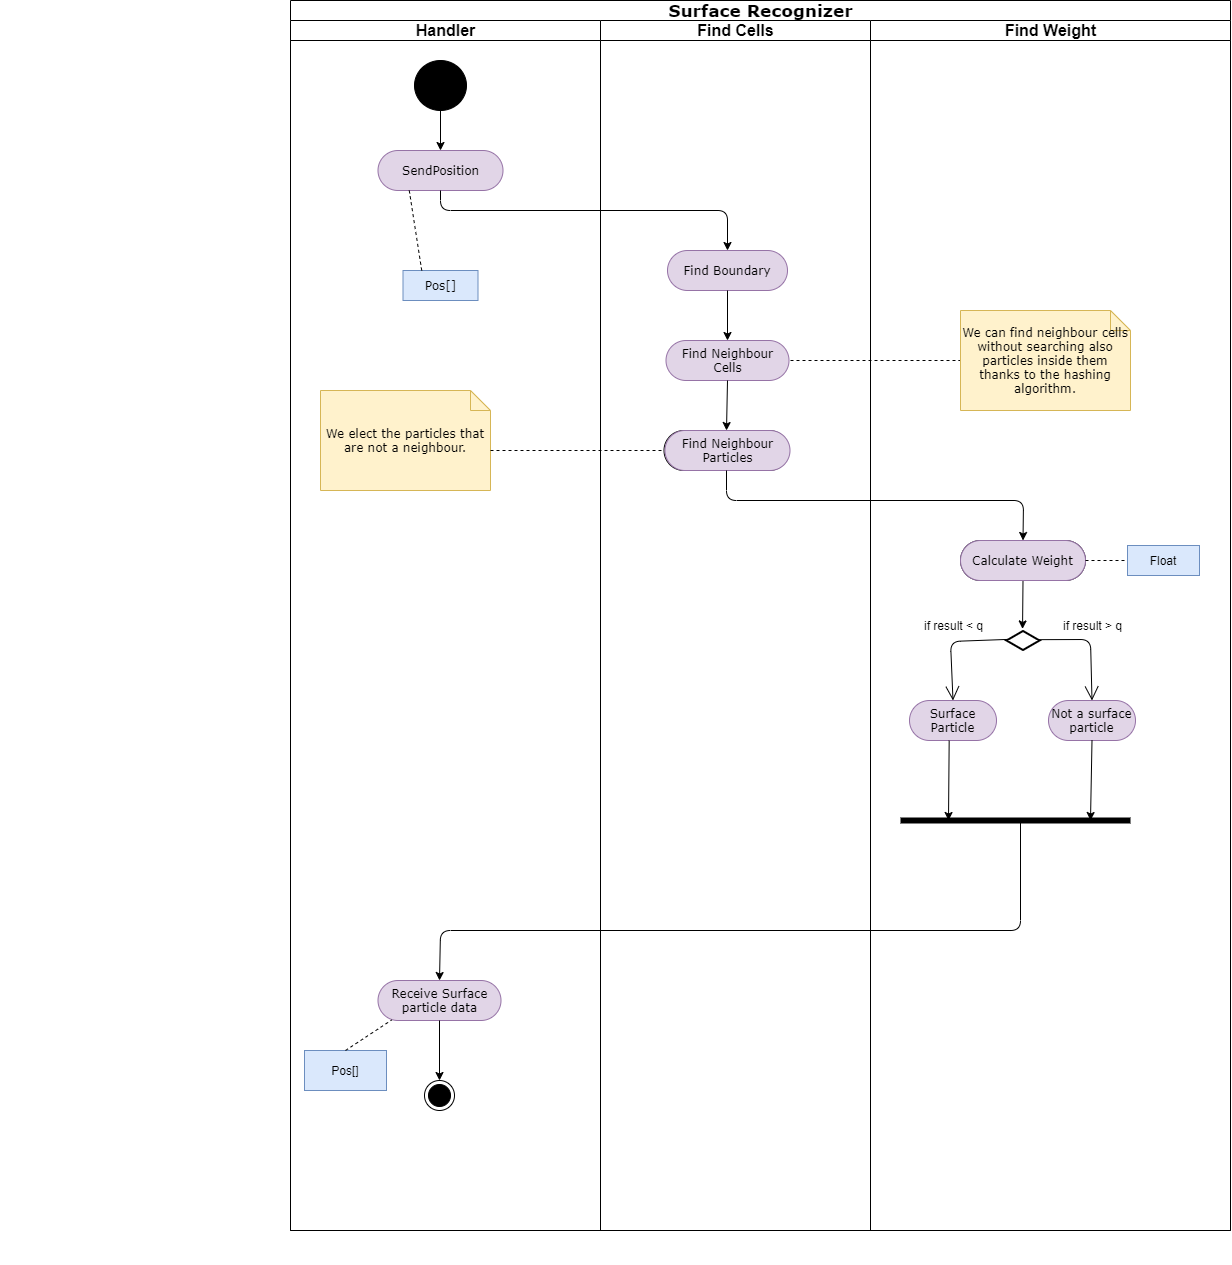

The diagram above was exported from draw.io. Its source (the exported page's mxGraphModel, read from the mxfile embedded in the PNG):
<mxGraphModel dx="2881" dy="2119" grid="1" gridSize="10" guides="1" tooltips="1" connect="1" arrows="1" fold="1" page="1" pageScale="1" pageWidth="850" pageHeight="1100" background="#ffffff" math="0" shadow="0">
  <root>
    <mxCell id="0" />
    <mxCell id="1" parent="0" />
    <mxCell id="iyxIDx-SKi2XZ2hmheYC-2" value="&lt;font style=&quot;font-size: 17px&quot;&gt;Surface Recognizer&lt;/font&gt;" style="swimlane;html=1;childLayout=stackLayout;startSize=20;rounded=0;shadow=0;comic=0;labelBackgroundColor=none;strokeWidth=1;fontFamily=Verdana;fontSize=12;align=center;" parent="1" vertex="1">
      <mxGeometry x="-480" y="-220" width="940" height="1230" as="geometry">
        <mxRectangle x="40" y="20" width="60" height="20" as="alternateBounds" />
      </mxGeometry>
    </mxCell>
    <mxCell id="iyxIDx-SKi2XZ2hmheYC-3" value="&lt;font style=&quot;font-size: 16px&quot;&gt;Handler&lt;/font&gt;" style="swimlane;html=1;startSize=20;" parent="iyxIDx-SKi2XZ2hmheYC-2" vertex="1">
      <mxGeometry y="20" width="310" height="1210" as="geometry" />
    </mxCell>
    <mxCell id="iyxIDx-SKi2XZ2hmheYC-128" value="" style="ellipse;whiteSpace=wrap;html=1;rounded=0;shadow=0;comic=0;labelBackgroundColor=none;strokeWidth=1;fillColor=#000000;fontFamily=Verdana;fontSize=12;align=center;" parent="iyxIDx-SKi2XZ2hmheYC-3" vertex="1">
      <mxGeometry x="124" y="40" width="52" height="50" as="geometry" />
    </mxCell>
    <mxCell id="iyxIDx-SKi2XZ2hmheYC-133" value="SendPosition" style="rounded=1;whiteSpace=wrap;html=1;shadow=0;comic=0;labelBackgroundColor=none;strokeWidth=1;fontFamily=Verdana;fontSize=12;align=center;arcSize=50;fillColor=#e1d5e7;strokeColor=#9673a6;" parent="iyxIDx-SKi2XZ2hmheYC-3" vertex="1">
      <mxGeometry x="87.5" y="130" width="125" height="40" as="geometry" />
    </mxCell>
    <mxCell id="iyxIDx-SKi2XZ2hmheYC-138" value="Pos[]" style="rounded=0;whiteSpace=wrap;html=1;shadow=0;comic=0;labelBackgroundColor=none;strokeWidth=1;fontFamily=Verdana;fontSize=12;align=center;arcSize=50;fillColor=#dae8fc;strokeColor=#6c8ebf;" parent="iyxIDx-SKi2XZ2hmheYC-3" vertex="1">
      <mxGeometry x="112.5" y="250" width="75" height="30" as="geometry" />
    </mxCell>
    <mxCell id="9pK3nnr7afZYVy23vYZ--10" value="" style="endArrow=classic;html=1;entryX=0.5;entryY=0;entryDx=0;entryDy=0;exitX=0.5;exitY=1;exitDx=0;exitDy=0;" parent="iyxIDx-SKi2XZ2hmheYC-3" source="iyxIDx-SKi2XZ2hmheYC-128" target="iyxIDx-SKi2XZ2hmheYC-133" edge="1">
      <mxGeometry width="50" height="50" relative="1" as="geometry">
        <mxPoint x="30" y="340" as="sourcePoint" />
        <mxPoint x="80" y="290" as="targetPoint" />
      </mxGeometry>
    </mxCell>
    <mxCell id="9pK3nnr7afZYVy23vYZ--27" value="Receive Surface particle data" style="rounded=1;whiteSpace=wrap;html=1;shadow=0;comic=0;labelBackgroundColor=none;strokeWidth=1;fontFamily=Verdana;fontSize=12;align=center;arcSize=50;fillColor=#e1d5e7;strokeColor=#9673a6;" parent="iyxIDx-SKi2XZ2hmheYC-3" vertex="1">
      <mxGeometry x="87.5" y="960" width="123" height="40" as="geometry" />
    </mxCell>
    <mxCell id="iyxIDx-SKi2XZ2hmheYC-134" value="We elect the particles that are not a neighbour." style="shape=note;whiteSpace=wrap;html=1;rounded=0;shadow=0;comic=0;labelBackgroundColor=none;strokeWidth=1;fontFamily=Verdana;fontSize=12;align=center;size=20;fillColor=#fff2cc;strokeColor=#d6b656;" parent="iyxIDx-SKi2XZ2hmheYC-3" vertex="1">
      <mxGeometry x="30" y="370" width="170" height="100" as="geometry" />
    </mxCell>
    <mxCell id="tzsMjS1SY7v5C1gxbMhs-3" value="" style="endArrow=none;dashed=1;html=1;entryX=0.25;entryY=1;entryDx=0;entryDy=0;exitX=0.25;exitY=0;exitDx=0;exitDy=0;" edge="1" parent="iyxIDx-SKi2XZ2hmheYC-3" source="iyxIDx-SKi2XZ2hmheYC-138" target="iyxIDx-SKi2XZ2hmheYC-133">
      <mxGeometry width="50" height="50" relative="1" as="geometry">
        <mxPoint x="210" y="440" as="sourcePoint" />
        <mxPoint x="383.5" y="440" as="targetPoint" />
      </mxGeometry>
    </mxCell>
    <mxCell id="tzsMjS1SY7v5C1gxbMhs-5" value="" style="ellipse;html=1;shape=endState;fillColor=#000000;strokeColor=#000000;" vertex="1" parent="iyxIDx-SKi2XZ2hmheYC-3">
      <mxGeometry x="134" y="1060" width="30" height="30" as="geometry" />
    </mxCell>
    <mxCell id="9pK3nnr7afZYVy23vYZ--34" value="" style="endArrow=classic;html=1;strokeWidth=1;exitX=0.5;exitY=1;exitDx=0;exitDy=0;entryX=0.5;entryY=0;entryDx=0;entryDy=0;" parent="iyxIDx-SKi2XZ2hmheYC-3" source="9pK3nnr7afZYVy23vYZ--27" target="tzsMjS1SY7v5C1gxbMhs-5" edge="1">
      <mxGeometry width="50" height="50" relative="1" as="geometry">
        <mxPoint x="381.0000000000002" y="960" as="sourcePoint" />
        <mxPoint x="149" y="1060" as="targetPoint" />
      </mxGeometry>
    </mxCell>
    <mxCell id="9pK3nnr7afZYVy23vYZ--33" value="Pos[]" style="rounded=0;whiteSpace=wrap;html=1;strokeWidth=1;fillColor=#dae8fc;strokeColor=#6c8ebf;" parent="iyxIDx-SKi2XZ2hmheYC-3" vertex="1">
      <mxGeometry x="14" y="1030" width="82" height="40" as="geometry" />
    </mxCell>
    <mxCell id="tzsMjS1SY7v5C1gxbMhs-6" value="" style="endArrow=none;dashed=1;html=1;entryX=0.111;entryY=0.988;entryDx=0;entryDy=0;entryPerimeter=0;exitX=0.5;exitY=0;exitDx=0;exitDy=0;" edge="1" parent="iyxIDx-SKi2XZ2hmheYC-3" source="9pK3nnr7afZYVy23vYZ--33" target="9pK3nnr7afZYVy23vYZ--27">
      <mxGeometry width="50" height="50" relative="1" as="geometry">
        <mxPoint x="230" y="1080" as="sourcePoint" />
        <mxPoint x="280" y="1030" as="targetPoint" />
      </mxGeometry>
    </mxCell>
    <mxCell id="iyxIDx-SKi2XZ2hmheYC-12" value="&lt;font style=&quot;font-size: 16px&quot;&gt;Find Cells&lt;/font&gt;" style="swimlane;html=1;startSize=20;" parent="iyxIDx-SKi2XZ2hmheYC-2" vertex="1">
      <mxGeometry x="310" y="20" width="270" height="1210" as="geometry" />
    </mxCell>
    <mxCell id="iyxIDx-SKi2XZ2hmheYC-132" value="Find Boundary" style="rounded=1;whiteSpace=wrap;html=1;shadow=0;comic=0;labelBackgroundColor=none;strokeWidth=1;fontFamily=Verdana;fontSize=12;align=center;arcSize=50;fillColor=#e1d5e7;strokeColor=#9673a6;" parent="iyxIDx-SKi2XZ2hmheYC-12" vertex="1">
      <mxGeometry x="67" y="230" width="120" height="40" as="geometry" />
    </mxCell>
    <mxCell id="iyxIDx-SKi2XZ2hmheYC-142" value="Find Neighbour Cells" style="rounded=1;whiteSpace=wrap;html=1;shadow=0;comic=0;labelBackgroundColor=none;strokeWidth=1;fontFamily=Verdana;fontSize=12;align=center;arcSize=50;fillColor=#e1d5e7;strokeColor=#9673a6;" parent="iyxIDx-SKi2XZ2hmheYC-12" vertex="1">
      <mxGeometry x="65.5" y="320" width="123" height="40" as="geometry" />
    </mxCell>
    <mxCell id="9pK3nnr7afZYVy23vYZ--2" value="Find Neighbour Particles" style="rounded=1;whiteSpace=wrap;html=1;shadow=0;comic=0;labelBackgroundColor=none;strokeWidth=1;fontFamily=Verdana;fontSize=12;align=center;arcSize=50;" parent="iyxIDx-SKi2XZ2hmheYC-12" vertex="1">
      <mxGeometry x="63.5" y="410" width="125" height="40" as="geometry" />
    </mxCell>
    <mxCell id="9pK3nnr7afZYVy23vYZ--11" value="" style="endArrow=classic;html=1;exitX=0.5;exitY=1;exitDx=0;exitDy=0;entryX=0.5;entryY=0;entryDx=0;entryDy=0;" parent="iyxIDx-SKi2XZ2hmheYC-12" source="iyxIDx-SKi2XZ2hmheYC-132" target="iyxIDx-SKi2XZ2hmheYC-142" edge="1">
      <mxGeometry width="50" height="50" relative="1" as="geometry">
        <mxPoint x="210" y="330" as="sourcePoint" />
        <mxPoint x="260" y="280" as="targetPoint" />
      </mxGeometry>
    </mxCell>
    <mxCell id="9pK3nnr7afZYVy23vYZ--13" value="" style="endArrow=classic;html=1;exitX=0.5;exitY=1;exitDx=0;exitDy=0;entryX=0.5;entryY=0;entryDx=0;entryDy=0;" parent="iyxIDx-SKi2XZ2hmheYC-12" source="iyxIDx-SKi2XZ2hmheYC-142" target="9pK3nnr7afZYVy23vYZ--2" edge="1">
      <mxGeometry width="50" height="50" relative="1" as="geometry">
        <mxPoint x="35.5" y="360" as="sourcePoint" />
        <mxPoint x="35.5" y="410" as="targetPoint" />
      </mxGeometry>
    </mxCell>
    <mxCell id="DxAOqmMCSQl9TH2jw-yn-2" value="" style="endArrow=none;dashed=1;html=1;entryX=0;entryY=0.5;entryDx=0;entryDy=0;entryPerimeter=0;" parent="iyxIDx-SKi2XZ2hmheYC-12" target="DxAOqmMCSQl9TH2jw-yn-1" edge="1">
      <mxGeometry width="50" height="50" relative="1" as="geometry">
        <mxPoint x="190" y="340" as="sourcePoint" />
        <mxPoint x="219.86" y="640" as="targetPoint" />
      </mxGeometry>
    </mxCell>
    <mxCell id="tzsMjS1SY7v5C1gxbMhs-1" value="Find Neighbour Particles" style="rounded=1;whiteSpace=wrap;html=1;shadow=0;comic=0;labelBackgroundColor=none;strokeWidth=1;fontFamily=Verdana;fontSize=12;align=center;arcSize=50;fillColor=#e1d5e7;strokeColor=#9673a6;" vertex="1" parent="iyxIDx-SKi2XZ2hmheYC-12">
      <mxGeometry x="64.5" y="410" width="125" height="40" as="geometry" />
    </mxCell>
    <mxCell id="iyxIDx-SKi2XZ2hmheYC-28" value="&lt;font style=&quot;font-size: 16px&quot;&gt;Find Weight&lt;/font&gt;" style="swimlane;html=1;startSize=20;" parent="iyxIDx-SKi2XZ2hmheYC-2" vertex="1">
      <mxGeometry x="580" y="20" width="360" height="1210" as="geometry" />
    </mxCell>
    <mxCell id="9pK3nnr7afZYVy23vYZ--5" value="Calculate Weight" style="rounded=1;whiteSpace=wrap;html=1;shadow=0;comic=0;labelBackgroundColor=none;strokeWidth=1;fontFamily=Verdana;fontSize=12;align=center;arcSize=50;" parent="iyxIDx-SKi2XZ2hmheYC-28" vertex="1">
      <mxGeometry x="90" y="520" width="125" height="40" as="geometry" />
    </mxCell>
    <mxCell id="iyxIDx-SKi2XZ2hmheYC-144" value="" style="html=1;whiteSpace=wrap;aspect=fixed;shape=isoRectangle;strokeWidth=2;" parent="iyxIDx-SKi2XZ2hmheYC-28" vertex="1">
      <mxGeometry x="136" y="610" width="33" height="20" as="geometry" />
    </mxCell>
    <mxCell id="iyxIDx-SKi2XZ2hmheYC-148" value="" style="endArrow=open;endFill=1;endSize=12;html=1;exitX=0.934;exitY=0.458;exitDx=0;exitDy=0;exitPerimeter=0;entryX=0.5;entryY=0;entryDx=0;entryDy=0;" parent="iyxIDx-SKi2XZ2hmheYC-28" source="iyxIDx-SKi2XZ2hmheYC-144" target="iyxIDx-SKi2XZ2hmheYC-150" edge="1">
      <mxGeometry width="160" relative="1" as="geometry">
        <mxPoint x="253.5" y="639.9999999999998" as="sourcePoint" />
        <mxPoint x="230" y="670" as="targetPoint" />
        <Array as="points">
          <mxPoint x="220" y="619" />
        </Array>
      </mxGeometry>
    </mxCell>
    <mxCell id="iyxIDx-SKi2XZ2hmheYC-149" value="Surface Particle" style="rounded=1;whiteSpace=wrap;html=1;shadow=0;comic=0;labelBackgroundColor=none;strokeWidth=1;fontFamily=Verdana;fontSize=12;align=center;arcSize=50;fillColor=#e1d5e7;strokeColor=#9673a6;" parent="iyxIDx-SKi2XZ2hmheYC-28" vertex="1">
      <mxGeometry x="39" y="680" width="87" height="40" as="geometry" />
    </mxCell>
    <mxCell id="iyxIDx-SKi2XZ2hmheYC-145" value="" style="endArrow=open;endFill=1;endSize=12;html=1;entryX=0.5;entryY=0;entryDx=0;entryDy=0;exitX=0.045;exitY=0.445;exitDx=0;exitDy=0;exitPerimeter=0;" parent="iyxIDx-SKi2XZ2hmheYC-28" source="iyxIDx-SKi2XZ2hmheYC-144" target="iyxIDx-SKi2XZ2hmheYC-149" edge="1">
      <mxGeometry width="160" relative="1" as="geometry">
        <mxPoint x="124.5" y="621" as="sourcePoint" />
        <mxPoint x="74.5" y="690" as="targetPoint" />
        <Array as="points">
          <mxPoint x="80" y="621" />
        </Array>
      </mxGeometry>
    </mxCell>
    <mxCell id="iyxIDx-SKi2XZ2hmheYC-150" value="Not a surface particle" style="rounded=1;whiteSpace=wrap;html=1;shadow=0;comic=0;labelBackgroundColor=none;strokeWidth=1;fontFamily=Verdana;fontSize=12;align=center;arcSize=50;fillColor=#e1d5e7;strokeColor=#9673a6;" parent="iyxIDx-SKi2XZ2hmheYC-28" vertex="1">
      <mxGeometry x="178" y="680" width="87" height="40" as="geometry" />
    </mxCell>
    <mxCell id="iyxIDx-SKi2XZ2hmheYC-146" value="if result &amp;lt; q" style="text;html=1;align=center;verticalAlign=middle;resizable=0;points=[];;autosize=1;" parent="iyxIDx-SKi2XZ2hmheYC-28" vertex="1">
      <mxGeometry x="47.5" y="595" width="70" height="20" as="geometry" />
    </mxCell>
    <mxCell id="iyxIDx-SKi2XZ2hmheYC-147" value="if result &amp;gt; q" style="text;html=1;align=center;verticalAlign=middle;resizable=0;points=[];;autosize=1;" parent="iyxIDx-SKi2XZ2hmheYC-28" vertex="1">
      <mxGeometry x="187" y="595" width="70" height="20" as="geometry" />
    </mxCell>
    <mxCell id="9pK3nnr7afZYVy23vYZ--16" value="" style="endArrow=classic;html=1;exitX=0.5;exitY=1;exitDx=0;exitDy=0;entryX=0.486;entryY=-0.079;entryDx=0;entryDy=0;entryPerimeter=0;" parent="iyxIDx-SKi2XZ2hmheYC-28" source="9pK3nnr7afZYVy23vYZ--5" target="iyxIDx-SKi2XZ2hmheYC-144" edge="1">
      <mxGeometry width="50" height="50" relative="1" as="geometry">
        <mxPoint x="-123" y="380" as="sourcePoint" />
        <mxPoint x="153" y="601" as="targetPoint" />
      </mxGeometry>
    </mxCell>
    <mxCell id="9pK3nnr7afZYVy23vYZ--22" value="" style="endArrow=classic;html=1;exitX=0.456;exitY=1.005;exitDx=0;exitDy=0;exitPerimeter=0;" parent="iyxIDx-SKi2XZ2hmheYC-28" source="iyxIDx-SKi2XZ2hmheYC-149" edge="1">
      <mxGeometry width="50" height="50" relative="1" as="geometry">
        <mxPoint x="140" y="800" as="sourcePoint" />
        <mxPoint x="78" y="800" as="targetPoint" />
      </mxGeometry>
    </mxCell>
    <mxCell id="9pK3nnr7afZYVy23vYZ--24" value="" style="endArrow=none;html=1;strokeWidth=6;" parent="iyxIDx-SKi2XZ2hmheYC-28" edge="1">
      <mxGeometry width="50" height="50" relative="1" as="geometry">
        <mxPoint x="30" y="800" as="sourcePoint" />
        <mxPoint x="260" y="800" as="targetPoint" />
      </mxGeometry>
    </mxCell>
    <mxCell id="9pK3nnr7afZYVy23vYZ--25" value="" style="endArrow=classic;html=1;exitX=0.5;exitY=1;exitDx=0;exitDy=0;" parent="iyxIDx-SKi2XZ2hmheYC-28" source="iyxIDx-SKi2XZ2hmheYC-150" edge="1">
      <mxGeometry width="50" height="50" relative="1" as="geometry">
        <mxPoint x="215.17200000000003" y="730.1999999999998" as="sourcePoint" />
        <mxPoint x="220" y="800" as="targetPoint" />
      </mxGeometry>
    </mxCell>
    <mxCell id="9pK3nnr7afZYVy23vYZ--26" value="" style="endArrow=classic;html=1;strokeWidth=1;entryX=0.5;entryY=0;entryDx=0;entryDy=0;" parent="iyxIDx-SKi2XZ2hmheYC-28" target="9pK3nnr7afZYVy23vYZ--27" edge="1">
      <mxGeometry width="50" height="50" relative="1" as="geometry">
        <mxPoint x="150" y="800" as="sourcePoint" />
        <mxPoint x="-490" y="980" as="targetPoint" />
        <Array as="points">
          <mxPoint x="150" y="910" />
          <mxPoint x="-430" y="910" />
        </Array>
      </mxGeometry>
    </mxCell>
    <mxCell id="9pK3nnr7afZYVy23vYZ--30" value="Float" style="rounded=0;whiteSpace=wrap;html=1;strokeWidth=1;fillColor=#dae8fc;strokeColor=#6c8ebf;" parent="iyxIDx-SKi2XZ2hmheYC-28" vertex="1">
      <mxGeometry x="257" y="525" width="72" height="30" as="geometry" />
    </mxCell>
    <mxCell id="DxAOqmMCSQl9TH2jw-yn-1" value="We can find neighbour cells without searching also particles inside them thanks to the hashing algorithm." style="shape=note;whiteSpace=wrap;html=1;rounded=0;shadow=0;comic=0;labelBackgroundColor=none;strokeWidth=1;fontFamily=Verdana;fontSize=12;align=center;size=20;fillColor=#fff2cc;strokeColor=#d6b656;" parent="iyxIDx-SKi2XZ2hmheYC-28" vertex="1">
      <mxGeometry x="90" y="290" width="170" height="100" as="geometry" />
    </mxCell>
    <mxCell id="tzsMjS1SY7v5C1gxbMhs-2" value="Calculate Weight" style="rounded=1;whiteSpace=wrap;html=1;shadow=0;comic=0;labelBackgroundColor=none;strokeWidth=1;fontFamily=Verdana;fontSize=12;align=center;arcSize=50;fillColor=#e1d5e7;strokeColor=#9673a6;" vertex="1" parent="iyxIDx-SKi2XZ2hmheYC-28">
      <mxGeometry x="90" y="520" width="125" height="40" as="geometry" />
    </mxCell>
    <mxCell id="tzsMjS1SY7v5C1gxbMhs-4" value="" style="endArrow=none;dashed=1;html=1;exitX=1;exitY=0.5;exitDx=0;exitDy=0;entryX=0;entryY=0.5;entryDx=0;entryDy=0;" edge="1" parent="iyxIDx-SKi2XZ2hmheYC-28" source="tzsMjS1SY7v5C1gxbMhs-2" target="9pK3nnr7afZYVy23vYZ--30">
      <mxGeometry width="50" height="50" relative="1" as="geometry">
        <mxPoint x="240" y="500" as="sourcePoint" />
        <mxPoint x="290" y="450" as="targetPoint" />
      </mxGeometry>
    </mxCell>
    <mxCell id="9pK3nnr7afZYVy23vYZ--1" value="" style="endArrow=classic;html=1;exitX=0.5;exitY=1;exitDx=0;exitDy=0;entryX=0.5;entryY=0;entryDx=0;entryDy=0;" parent="iyxIDx-SKi2XZ2hmheYC-2" source="iyxIDx-SKi2XZ2hmheYC-133" target="iyxIDx-SKi2XZ2hmheYC-132" edge="1">
      <mxGeometry width="50" height="50" relative="1" as="geometry">
        <mxPoint x="130" y="250" as="sourcePoint" />
        <mxPoint x="480" y="170" as="targetPoint" />
        <Array as="points">
          <mxPoint x="150" y="210" />
          <mxPoint x="437" y="210" />
        </Array>
      </mxGeometry>
    </mxCell>
    <mxCell id="9pK3nnr7afZYVy23vYZ--15" value="" style="endArrow=classic;html=1;exitX=0.5;exitY=1;exitDx=0;exitDy=0;entryX=0.5;entryY=0;entryDx=0;entryDy=0;" parent="iyxIDx-SKi2XZ2hmheYC-2" source="9pK3nnr7afZYVy23vYZ--2" target="9pK3nnr7afZYVy23vYZ--5" edge="1">
      <mxGeometry width="50" height="50" relative="1" as="geometry">
        <mxPoint x="447" y="390" as="sourcePoint" />
        <mxPoint x="446" y="440" as="targetPoint" />
        <Array as="points">
          <mxPoint x="436" y="500" />
          <mxPoint x="733" y="500" />
        </Array>
      </mxGeometry>
    </mxCell>
    <mxCell id="9pK3nnr7afZYVy23vYZ--4" value="" style="endArrow=none;dashed=1;html=1;entryX=0;entryY=0.5;entryDx=0;entryDy=0;exitX=0;exitY=0;exitDx=170;exitDy=60;exitPerimeter=0;" parent="iyxIDx-SKi2XZ2hmheYC-2" source="iyxIDx-SKi2XZ2hmheYC-134" target="9pK3nnr7afZYVy23vYZ--2" edge="1">
      <mxGeometry width="50" height="50" relative="1" as="geometry">
        <mxPoint x="-200" y="570" as="sourcePoint" />
        <mxPoint x="-150" y="520" as="targetPoint" />
      </mxGeometry>
    </mxCell>
    <mxCell id="iyxIDx-SKi2XZ2hmheYC-140" value="" style="text;strokeColor=none;fillColor=none;align=left;verticalAlign=middle;spacingTop=-1;spacingLeft=4;spacingRight=4;rotatable=0;labelPosition=right;points=[];portConstraint=eastwest;" parent="1" vertex="1">
      <mxGeometry x="-770" y="1030" width="20" height="14" as="geometry" />
    </mxCell>
  </root>
</mxGraphModel>